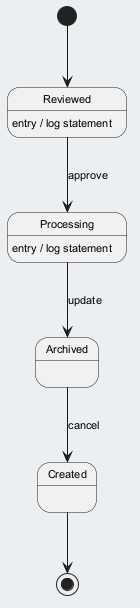

The diagram above was rendered by PlantUML. Its source (embedded in the PNG):
@startuml
skinparam backgroundColor #ECEFF1
skinparam classBackgroundColor #FFFFFF
skinparam classBorderColor #455A64
skinparam defaultFontSize 11
[*] --> Reviewed
Reviewed --> Processing : approve
Reviewed : entry / log statement
Processing --> Archived : update
Processing : entry / log statement
Archived --> Created : cancel
Created --> [*]
@enduml